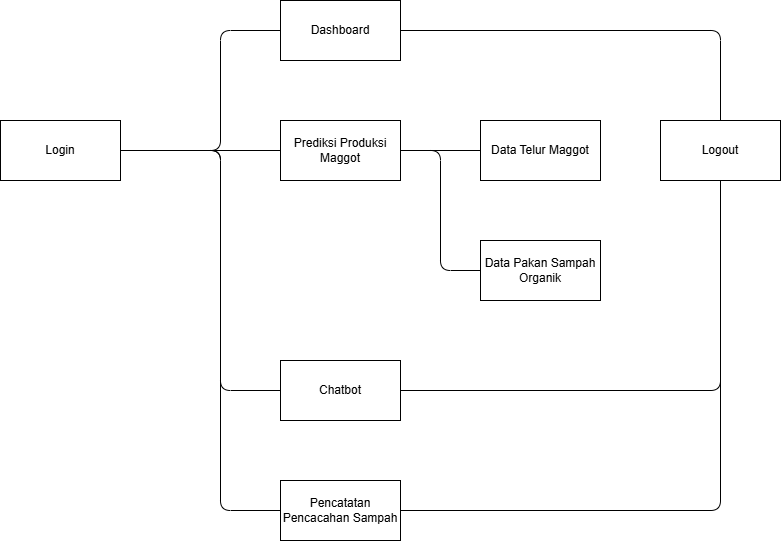

The diagram above was exported from draw.io. Its source (the exported page's mxGraphModel, read from the mxfile embedded in the PNG):
<mxGraphModel dx="925" dy="916" grid="1" gridSize="10" guides="1" tooltips="1" connect="1" arrows="1" fold="1" page="1" pageScale="1" pageWidth="850" pageHeight="1100" math="0" shadow="0">
  <root>
    <mxCell id="0" />
    <mxCell id="1" parent="0" />
    <mxCell id="2" value="Login" style="rounded=0;whiteSpace=wrap;html=1;" vertex="1" parent="1">
      <mxGeometry x="40" y="370" width="120" height="60" as="geometry" />
    </mxCell>
    <mxCell id="3" value="Dashboard" style="rounded=0;whiteSpace=wrap;html=1;" vertex="1" parent="1">
      <mxGeometry x="320" y="250" width="120" height="60" as="geometry" />
    </mxCell>
    <mxCell id="5" value="" style="endArrow=none;html=1;exitX=1;exitY=0.5;exitDx=0;exitDy=0;entryX=0;entryY=0.5;entryDx=0;entryDy=0;" edge="1" parent="1" source="2" target="3">
      <mxGeometry width="50" height="50" relative="1" as="geometry">
        <mxPoint x="260" y="460" as="sourcePoint" />
        <mxPoint x="310" y="410" as="targetPoint" />
        <Array as="points">
          <mxPoint x="260" y="400" />
          <mxPoint x="260" y="280" />
        </Array>
      </mxGeometry>
    </mxCell>
    <mxCell id="6" value="Prediksi Produksi Maggot" style="rounded=0;whiteSpace=wrap;html=1;" vertex="1" parent="1">
      <mxGeometry x="320" y="370" width="120" height="60" as="geometry" />
    </mxCell>
    <mxCell id="7" value="" style="endArrow=none;html=1;exitX=1;exitY=0.5;exitDx=0;exitDy=0;entryX=0;entryY=0.5;entryDx=0;entryDy=0;" edge="1" parent="1" source="2" target="6">
      <mxGeometry width="50" height="50" relative="1" as="geometry">
        <mxPoint x="230" y="510" as="sourcePoint" />
        <mxPoint x="280" y="460" as="targetPoint" />
      </mxGeometry>
    </mxCell>
    <mxCell id="8" value="Chatbot" style="rounded=0;whiteSpace=wrap;html=1;" vertex="1" parent="1">
      <mxGeometry x="320" y="610" width="120" height="60" as="geometry" />
    </mxCell>
    <mxCell id="9" value="" style="endArrow=none;html=1;exitX=1;exitY=0.5;exitDx=0;exitDy=0;entryX=0;entryY=0.5;entryDx=0;entryDy=0;" edge="1" parent="1" source="2" target="8">
      <mxGeometry width="50" height="50" relative="1" as="geometry">
        <mxPoint x="260" y="460" as="sourcePoint" />
        <mxPoint x="310" y="410" as="targetPoint" />
        <Array as="points">
          <mxPoint x="260" y="400" />
          <mxPoint x="260" y="640" />
        </Array>
      </mxGeometry>
    </mxCell>
    <mxCell id="10" value="Data Telur Maggot" style="rounded=0;whiteSpace=wrap;html=1;" vertex="1" parent="1">
      <mxGeometry x="520" y="370" width="120" height="60" as="geometry" />
    </mxCell>
    <mxCell id="11" value="" style="endArrow=none;html=1;exitX=1;exitY=0.5;exitDx=0;exitDy=0;" edge="1" parent="1" source="6">
      <mxGeometry width="50" height="50" relative="1" as="geometry">
        <mxPoint x="510" y="450" as="sourcePoint" />
        <mxPoint x="520" y="400" as="targetPoint" />
      </mxGeometry>
    </mxCell>
    <mxCell id="12" value="Data Pakan Sampah Organik" style="rounded=0;whiteSpace=wrap;html=1;" vertex="1" parent="1">
      <mxGeometry x="520" y="490" width="120" height="60" as="geometry" />
    </mxCell>
    <mxCell id="13" value="" style="endArrow=none;html=1;entryX=0;entryY=0.5;entryDx=0;entryDy=0;" edge="1" parent="1" target="12">
      <mxGeometry width="50" height="50" relative="1" as="geometry">
        <mxPoint x="440" y="400" as="sourcePoint" />
        <mxPoint x="530" y="460" as="targetPoint" />
        <Array as="points">
          <mxPoint x="480" y="400" />
          <mxPoint x="480" y="520" />
        </Array>
      </mxGeometry>
    </mxCell>
    <mxCell id="15" value="Logout" style="rounded=0;whiteSpace=wrap;html=1;" vertex="1" parent="1">
      <mxGeometry x="700" y="370" width="120" height="60" as="geometry" />
    </mxCell>
    <mxCell id="16" value="" style="endArrow=none;html=1;exitX=1;exitY=0.5;exitDx=0;exitDy=0;entryX=0.5;entryY=1;entryDx=0;entryDy=0;" edge="1" parent="1" source="8" target="15">
      <mxGeometry width="50" height="50" relative="1" as="geometry">
        <mxPoint x="460" y="550" as="sourcePoint" />
        <mxPoint x="510" y="500" as="targetPoint" />
        <Array as="points">
          <mxPoint x="760" y="640" />
        </Array>
      </mxGeometry>
    </mxCell>
    <mxCell id="17" value="" style="endArrow=none;html=1;exitX=1;exitY=0.5;exitDx=0;exitDy=0;entryX=0.5;entryY=0;entryDx=0;entryDy=0;" edge="1" parent="1" source="3" target="15">
      <mxGeometry width="50" height="50" relative="1" as="geometry">
        <mxPoint x="530" y="470" as="sourcePoint" />
        <mxPoint x="580" y="420" as="targetPoint" />
        <Array as="points">
          <mxPoint x="760" y="280" />
        </Array>
      </mxGeometry>
    </mxCell>
    <mxCell id="18" value="Pencatatan Pencacahan Sampah" style="rounded=0;whiteSpace=wrap;html=1;" vertex="1" parent="1">
      <mxGeometry x="320" y="730" width="120" height="60" as="geometry" />
    </mxCell>
    <mxCell id="19" value="" style="endArrow=none;html=1;entryX=0;entryY=0.5;entryDx=0;entryDy=0;exitX=1;exitY=0.5;exitDx=0;exitDy=0;" edge="1" parent="1" source="2" target="18">
      <mxGeometry width="50" height="50" relative="1" as="geometry">
        <mxPoint x="260" y="640" as="sourcePoint" />
        <mxPoint x="450" y="600" as="targetPoint" />
        <Array as="points">
          <mxPoint x="260" y="400" />
          <mxPoint x="260" y="760" />
        </Array>
      </mxGeometry>
    </mxCell>
    <mxCell id="20" value="" style="endArrow=none;html=1;exitX=1;exitY=0.5;exitDx=0;exitDy=0;" edge="1" parent="1" source="18">
      <mxGeometry width="50" height="50" relative="1" as="geometry">
        <mxPoint x="440" y="660" as="sourcePoint" />
        <mxPoint x="760" y="430" as="targetPoint" />
        <Array as="points">
          <mxPoint x="760" y="760" />
        </Array>
      </mxGeometry>
    </mxCell>
  </root>
</mxGraphModel>